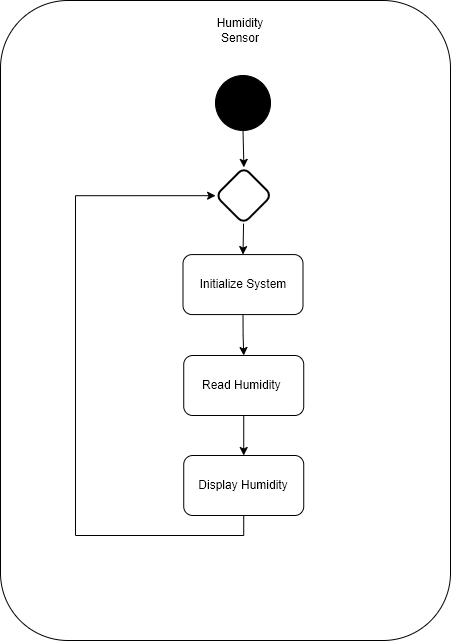

The diagram above was exported from draw.io. Its source (the exported page's mxGraphModel, read from the mxfile embedded in the PNG):
<mxGraphModel dx="6086" dy="1516" grid="1" gridSize="10" guides="1" tooltips="1" connect="1" arrows="1" fold="1" page="1" pageScale="1" pageWidth="1100" pageHeight="1700" math="0" shadow="0">
  <root>
    <mxCell id="0" />
    <mxCell id="1" parent="0" />
    <mxCell id="2" value="" style="rounded=1;whiteSpace=wrap;html=1;rotation=90;fillColor=none;" vertex="1" parent="1">
      <mxGeometry x="-3098" y="2365" width="640" height="450" as="geometry" />
    </mxCell>
    <mxCell id="3" style="edgeStyle=orthogonalEdgeStyle;rounded=0;orthogonalLoop=1;jettySize=auto;html=1;exitX=0.5;exitY=1;exitDx=0;exitDy=0;entryX=0;entryY=0;entryDx=0;entryDy=0;" edge="1" source="4" target="6" parent="1">
      <mxGeometry relative="1" as="geometry" />
    </mxCell>
    <mxCell id="4" value="" style="ellipse;whiteSpace=wrap;html=1;aspect=fixed;gradientColor=none;fillColor=#000000;" vertex="1" parent="1">
      <mxGeometry x="-2788" y="2345" width="55" height="55" as="geometry" />
    </mxCell>
    <mxCell id="5" style="edgeStyle=orthogonalEdgeStyle;rounded=0;orthogonalLoop=1;jettySize=auto;html=1;exitX=1;exitY=1;exitDx=0;exitDy=0;entryX=0.5;entryY=0;entryDx=0;entryDy=0;" edge="1" source="6" target="8" parent="1">
      <mxGeometry relative="1" as="geometry" />
    </mxCell>
    <mxCell id="6" value="" style="rounded=1;whiteSpace=wrap;html=1;absoluteArcSize=1;arcSize=14;strokeWidth=2;rotation=45;" vertex="1" parent="1">
      <mxGeometry x="-2779.52" y="2445" width="39.5" height="40" as="geometry" />
    </mxCell>
    <mxCell id="7" style="edgeStyle=orthogonalEdgeStyle;rounded=0;orthogonalLoop=1;jettySize=auto;html=1;exitX=0.5;exitY=1;exitDx=0;exitDy=0;entryX=0.5;entryY=0;entryDx=0;entryDy=0;" edge="1" source="8" target="11" parent="1">
      <mxGeometry relative="1" as="geometry" />
    </mxCell>
    <mxCell id="8" value="Initialize System" style="rounded=1;whiteSpace=wrap;html=1;" vertex="1" parent="1">
      <mxGeometry x="-2820.5" y="2524.07" width="120" height="60" as="geometry" />
    </mxCell>
    <mxCell id="9" value="Humidity Sensor" style="text;html=1;strokeColor=none;fillColor=none;align=center;verticalAlign=middle;whiteSpace=wrap;rounded=0;" vertex="1" parent="1">
      <mxGeometry x="-2793" y="2285" width="60" height="30" as="geometry" />
    </mxCell>
    <mxCell id="10" style="edgeStyle=orthogonalEdgeStyle;rounded=0;orthogonalLoop=1;jettySize=auto;html=1;exitX=0.5;exitY=1;exitDx=0;exitDy=0;entryX=0.5;entryY=0;entryDx=0;entryDy=0;" edge="1" source="11" target="13" parent="1">
      <mxGeometry relative="1" as="geometry" />
    </mxCell>
    <mxCell id="11" value="Read Humidity&amp;nbsp;" style="rounded=1;whiteSpace=wrap;html=1;" vertex="1" parent="1">
      <mxGeometry x="-2819.77" y="2625" width="120" height="60" as="geometry" />
    </mxCell>
    <mxCell id="12" style="edgeStyle=orthogonalEdgeStyle;rounded=0;orthogonalLoop=1;jettySize=auto;html=1;exitX=0.5;exitY=1;exitDx=0;exitDy=0;entryX=0;entryY=1;entryDx=0;entryDy=0;" edge="1" source="13" target="6" parent="1">
      <mxGeometry relative="1" as="geometry">
        <Array as="points">
          <mxPoint x="-2760" y="2805" />
          <mxPoint x="-2928" y="2805" />
          <mxPoint x="-2928" y="2465" />
        </Array>
      </mxGeometry>
    </mxCell>
    <mxCell id="13" value="Display Humidity" style="rounded=1;whiteSpace=wrap;html=1;" vertex="1" parent="1">
      <mxGeometry x="-2819.77" y="2725" width="120" height="60" as="geometry" />
    </mxCell>
  </root>
</mxGraphModel>